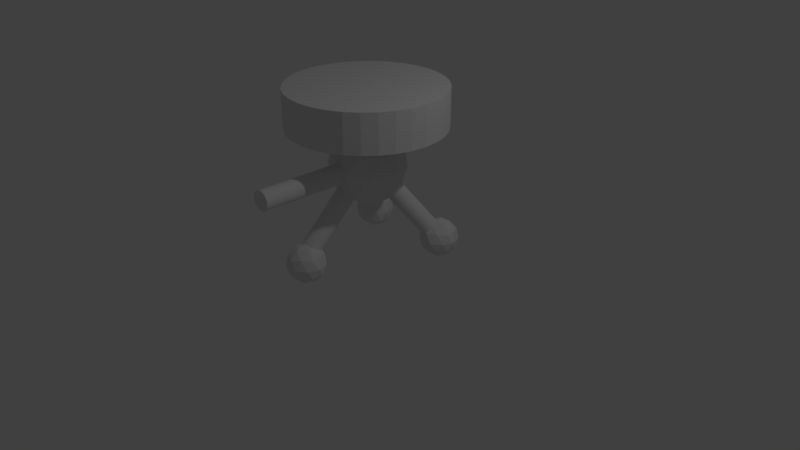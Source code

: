 # Source: FPSPlayerModel.blend  (saved by Blender 2.79.0; exported with 4.5.12 LTS)
import bpy
from mathutils import Matrix  # noqa: F401  (used for matrix-valued properties, if any)

bpy.ops.wm.read_factory_settings(use_empty=True)
scene = bpy.context.scene
scene.name = 'Scene'

# ---- collections
col_collection_1 = bpy.data.collections.new('Collection 1'); scene.collection.children.link(col_collection_1)

# ---- world
world_world = bpy.data.worlds.new('World'); scene.world = world_world
world_world.color = (0.05088, 0.05088, 0.05088)
world_world.use_sun_shadow = False
world_world.sun_shadow_jitter_overblur = 0.0
world_world.cycles.sampling_method = 'MANUAL'

# ---- cameras
cam_camera = bpy.data.cameras.new('Camera')
cam_camera.clip_end = 100.0
cam_camera.lens = 35.0
cam_camera.sensor_width = 32.0
cam_camera.sensor_height = 18.0
cam_camera.ortho_scale = 7.314
cam_camera.dof.focus_distance = 0.0
cam_camera.dof.aperture_fstop = 128.0

# ---- lights
light_lamp = bpy.data.lights.new('Lamp', 'POINT')
light_lamp.transmission_factor = 0.0
light_lamp.cutoff_distance = 30.0
light_lamp.energy = 100.0
light_lamp.shadow_buffer_clip_start = 1.001
light_lamp.shadow_soft_size = 0.1
light_lamp.shadow_maximum_resolution = 0.006
light_lamp.use_absolute_resolution = True

# ---- meshes
me_cylinder_004 = bpy.data.meshes.new('Cylinder.004')
me_cylinder_004.from_pydata([(-0.4441, -0.9529, -0.6077), (-0.00659, -0.2967, -0.2288), (-0.4462, -0.9641, -0.586), (-0.00867, -0.3078, -0.2071), (-0.4523, -0.9727, -0.5639), (-0.01483, -0.3165, -0.185), (-0.4623, -0.9785, -0.5423), (-0.02483, -0.3223, -0.1634), (-0.4758, -0.9812, -0.522), (-0.0383, -0.325, -0.1431), (-0.4922, -0.9808, -0.5038), (-0.0547, -0.3246, -0.1249), (-0.5109, -0.9772, -0.4884), (-0.07342, -0.321, -0.1095), (-0.5312, -0.9706, -0.4764), (-0.09372, -0.3144, -0.09747), (-0.5523, -0.9613, -0.4682), (-0.1148, -0.305, -0.0893), (-0.5735, -0.9495, -0.4642), (-0.136, -0.2933, -0.08528), (-0.5938, -0.9358, -0.4645), (-0.1563, -0.2796, -0.08558), (-0.6125, -0.9207, -0.4691), (-0.175, -0.2644, -0.09018), (-0.6289, -0.9047, -0.4778), (-0.1914, -0.2485, -0.09891), (-0.6424, -0.8885, -0.4903), (-0.2049, -0.2322, -0.1114), (-0.6524, -0.8727, -0.5061), (-0.2149, -0.2164, -0.1273), (-0.6585, -0.8579, -0.5247), (-0.221, -0.2016, -0.1458), (-0.6606, -0.8447, -0.5452), (-0.2231, -0.1884, -0.1663), (-0.6585, -0.8335, -0.5669), (-0.221, -0.1773, -0.188), (-0.6524, -0.8249, -0.589), (-0.2149, -0.1686, -0.2101), (-0.6424, -0.8191, -0.6106), (-0.2049, -0.1628, -0.2317), (-0.6289, -0.8163, -0.6309), (-0.1914, -0.1601, -0.252), (-0.6125, -0.8167, -0.6491), (-0.175, -0.1605, -0.2702), (-0.5938, -0.8203, -0.6645), (-0.1563, -0.1641, -0.2856), (-0.5735, -0.8269, -0.6765), (-0.136, -0.1707, -0.2976), (-0.5523, -0.8363, -0.6847), (-0.1148, -0.18, -0.3058), (-0.5312, -0.848, -0.6887), (-0.09372, -0.1918, -0.3098), (-0.5109, -0.8618, -0.6884), (-0.07342, -0.2055, -0.3095), (-0.4922, -0.8769, -0.6838), (-0.0547, -0.2206, -0.3049), (-0.4758, -0.8929, -0.6751), (-0.0383, -0.2366, -0.2962), (-0.4623, -0.9091, -0.6626), (-0.02483, -0.2528, -0.2837), (-0.4523, -0.9249, -0.6467), (-0.01483, -0.2686, -0.2678), (-0.4462, -0.9397, -0.6282), (-0.00867, -0.2834, -0.2493), (0.6606, -0.8447, -0.5452), (0.2231, -0.1884, -0.1663), (0.6585, -0.8579, -0.5247), (0.221, -0.2016, -0.1458), (0.6524, -0.8727, -0.5061), (0.2149, -0.2164, -0.1273), (0.6424, -0.8885, -0.4903), (0.2049, -0.2322, -0.1114), (0.6289, -0.9047, -0.4778), (0.1914, -0.2485, -0.09891), (0.6125, -0.9207, -0.4691), (0.175, -0.2644, -0.09018), (0.5938, -0.9358, -0.4645), (0.1563, -0.2796, -0.08558), (0.5735, -0.9495, -0.4642), (0.136, -0.2933, -0.08528), (0.5523, -0.9613, -0.4682), (0.1148, -0.305, -0.0893), (0.5312, -0.9706, -0.4764), (0.09372, -0.3144, -0.09747), (0.5109, -0.9772, -0.4884), (0.07342, -0.321, -0.1095), (0.4922, -0.9808, -0.5038), (0.0547, -0.3246, -0.1249), (0.4758, -0.9812, -0.522), (0.0383, -0.325, -0.1431), (0.4623, -0.9785, -0.5423), (0.02483, -0.3223, -0.1634), (0.4523, -0.9727, -0.5639), (0.01483, -0.3165, -0.185), (0.4462, -0.9641, -0.586), (0.00867, -0.3078, -0.2071), (0.4441, -0.9529, -0.6077), (0.00659, -0.2967, -0.2288), (0.4462, -0.9397, -0.6282), (0.00867, -0.2834, -0.2493), (0.4523, -0.9249, -0.6467), (0.01483, -0.2686, -0.2678), (0.4623, -0.9091, -0.6626), (0.02483, -0.2528, -0.2837), (0.4758, -0.8929, -0.6751), (0.0383, -0.2366, -0.2962), (0.4922, -0.8769, -0.6838), (0.0547, -0.2206, -0.3049), (0.5109, -0.8618, -0.6884), (0.07342, -0.2055, -0.3095), (0.5312, -0.848, -0.6887), (0.09372, -0.1918, -0.3098), (0.5523, -0.8363, -0.6847), (0.1148, -0.18, -0.3058), (0.5735, -0.8269, -0.6765), (0.136, -0.1707, -0.2976), (0.5938, -0.8203, -0.6645), (0.1563, -0.1641, -0.2856), (0.6125, -0.8167, -0.6491), (0.175, -0.1605, -0.2702), (0.6289, -0.8163, -0.6309), (0.1914, -0.1601, -0.252), (0.6424, -0.8191, -0.6106), (0.2049, -0.1628, -0.2317), (0.6524, -0.8249, -0.589), (0.2149, -0.1686, -0.2101), (0.6585, -0.8335, -0.5669), (0.221, -0.1773, -0.188), (0.125, -1.624e-07, 0.08251), (0.125, -1.624e-07, 1.583), (0.1226, -0.02439, 0.08251), (0.1226, -0.02439, 1.583), (0.1155, -0.04784, 0.08251), (0.1155, -0.04784, 1.583), (0.1039, -0.06945, 0.08251), (0.1039, -0.06945, 1.583), (0.08839, -0.08839, 0.08251), (0.08839, -0.08839, 1.583), (0.06945, -0.1039, 0.08251), (0.06945, -0.1039, 1.583), (0.04784, -0.1155, 0.08251), (0.04784, -0.1155, 1.583), (0.02439, -0.1226, 0.08251), (0.02439, -0.1226, 1.583), (5.242e-08, -0.125, 0.08251), (1.657e-07, -0.125, 1.583), (-0.02439, -0.1226, 0.08251), (-0.02439, -0.1226, 1.583), (-0.04784, -0.1155, 0.08251), (-0.04784, -0.1155, 1.583), (-0.06945, -0.1039, 0.08251), (-0.06945, -0.1039, 1.583), (-0.08839, -0.08839, 0.08251), (-0.08839, -0.08839, 1.583), (-0.1039, -0.06945, 0.08251), (-0.1039, -0.06945, 1.583), (-0.1155, -0.04784, 0.08251), (-0.1155, -0.04784, 1.583), (-0.1226, -0.02439, 0.08251), (-0.1226, -0.02439, 1.583), (-0.125, -1.356e-07, 0.08251), (-0.125, -1.952e-07, 1.583), (-0.1226, 0.02439, 0.08251), (-0.1226, 0.02439, 1.583), (-0.1155, 0.04784, 0.08251), (-0.1155, 0.04784, 1.583), (-0.1039, 0.06945, 0.08251), (-0.1039, 0.06945, 1.583), (-0.08839, 0.08839, 0.08251), (-0.08839, 0.08839, 1.583), (-0.06945, 0.1039, 0.08251), (-0.06945, 0.1039, 1.583), (-0.04784, 0.1155, 0.08251), (-0.04784, 0.1155, 1.583), (-0.02439, 0.1226, 0.08251), (-0.02439, 0.1226, 1.583), (1.09e-07, 0.125, 0.08251), (2.521e-07, 0.125, 1.583), (0.02439, 0.1226, 0.08251), (0.02439, 0.1226, 1.583), (0.04784, 0.1155, 0.08251), (0.04784, 0.1155, 1.583), (0.06945, 0.1039, 0.08251), (0.06945, 0.1039, 1.583), (0.08839, 0.08839, 0.08251), (0.08839, 0.08839, 1.583), (0.1039, 0.06945, 0.08251), (0.1039, 0.06945, 1.583), (0.1155, 0.04784, 0.08251), (0.1155, 0.04784, 1.583), (0.1226, 0.02439, 0.08251), (0.1226, 0.02439, 1.583), (0.1157, -0.8698, 0.9372), (0.1339, -0.2503, 0.3195), (0.1146, -0.8525, 0.9545), (0.1328, -0.233, 0.3368), (0.1088, -0.8356, 0.9712), (0.1269, -0.2161, 0.3536), (0.09844, -0.8197, 0.9868), (0.1166, -0.2002, 0.3691), (0.08395, -0.8056, 1.001), (0.1021, -0.1861, 0.3829), (0.06587, -0.7936, 1.012), (0.08402, -0.1741, 0.3944), (0.04492, -0.7843, 1.021), (0.06307, -0.1649, 0.403), (0.0219, -0.7781, 1.026), (0.04004, -0.1586, 0.4086), (-0.002317, -0.7751, 1.029), (0.01582, -0.1556, 0.4109), (-0.02679, -0.7755, 1.027), (-0.008651, -0.156, 0.4098), (-0.05059, -0.7793, 1.023), (-0.03245, -0.1598, 0.4053), (-0.07278, -0.7863, 1.015), (-0.05464, -0.1668, 0.3976), (-0.09254, -0.7962, 1.005), (-0.07439, -0.1767, 0.3871), (-0.1091, -0.8088, 0.9917), (-0.09094, -0.1893, 0.374), (-0.1218, -0.8234, 0.9767), (-0.1036, -0.2039, 0.359), (-0.1301, -0.8395, 0.9603), (-0.112, -0.22, 0.3426), (-0.1339, -0.8565, 0.9431), (-0.1157, -0.2371, 0.3254), (-0.1328, -0.8738, 0.9257), (-0.1146, -0.2544, 0.3081), (-0.1269, -0.8907, 0.909), (-0.1088, -0.2712, 0.2913), (-0.1166, -0.9066, 0.8934), (-0.09844, -0.2871, 0.2757), (-0.1021, -0.9207, 0.8796), (-0.08394, -0.3012, 0.2619), (-0.08402, -0.9327, 0.8682), (-0.06587, -0.3132, 0.2505), (-0.06306, -0.942, 0.8595), (-0.04492, -0.3225, 0.2418), (-0.04004, -0.9482, 0.8539), (-0.0219, -0.3287, 0.2362), (-0.01582, -0.9512, 0.8516), (0.002317, -0.3317, 0.2339), (0.008652, -0.9508, 0.8527), (0.02679, -0.3313, 0.2351), (0.03245, -0.947, 0.8572), (0.05059, -0.3275, 0.2395), (0.05464, -0.94, 0.8649), (0.07279, -0.3205, 0.2472), (0.07439, -0.9301, 0.8754), (0.09254, -0.3106, 0.2578), (0.09094, -0.9175, 0.8885), (0.1091, -0.2981, 0.2708), (0.1036, -0.9029, 0.9035), (0.1218, -0.2834, 0.2858), (0.112, -0.8868, 0.9199), (0.1301, -0.2673, 0.3023), (6.557e-08, -0.5, 1.65e-15), (-0.2629, -0.2236, 0.3618), (-0.4253, -0.2236, -0.1382), (-4.441e-09, -0.2236, -0.4472), (0.4253, -0.2236, -0.1382), (0.2629, -0.2236, 0.3618), (-0.4253, 0.2236, 0.1382), (-0.2629, 0.2236, -0.3618), (0.2629, 0.2236, -0.3618), (0.4253, 0.2236, 0.1382), (3.424e-08, 0.2236, 0.4472), (-6.557e-08, 0.5, -5.96e-08), (-0.25, -0.4253, -0.08123), (-0.1545, -0.4253, 0.2127), (-0.4045, -0.2629, 0.1314), (9.638e-08, -0.2629, 0.4253), (0.1545, -0.4253, 0.2127), (3.593e-08, -0.4253, -0.2629), (-0.25, -0.2629, -0.3441), (0.25, -0.4253, -0.08123), (0.25, -0.2629, -0.3441), (0.4045, -0.2629, 0.1314), (-0.1545, -7.987e-08, 0.4755), (0.1545, -3.934e-08, 0.4755), (-0.5, -1.252e-07, 3.775e-08), (-0.4045, -1.126e-07, 0.2939), (-0.1545, -2.026e-08, -0.4755), (-0.4045, -5.304e-08, -0.2939), (0.4045, 5.304e-08, -0.2939), (0.1545, 7.987e-08, -0.4755), (0.4045, -6.56e-09, 0.2939), (0.5, 6.557e-08, -3.775e-08), (-0.25, 0.2629, 0.3441), (-0.4045, 0.2629, -0.1314), (-3.678e-08, 0.2629, -0.4253), (0.4045, 0.2629, -0.1314), (0.25, 0.2629, 0.3441), (-0.25, 0.4253, 0.08123), (-3.593e-08, 0.4253, 0.2629), (-0.1545, 0.4253, -0.2127), (0.1545, 0.4253, -0.2127), (0.25, 0.4253, 0.08123), (2.394e-07, -1.25, 1.0), (-0.1314, -1.112, 1.181), (-0.2127, -1.112, 0.9309), (2.044e-07, -1.112, 0.7764), (0.2127, -1.112, 0.9309), (0.1314, -1.112, 1.181), (-0.2127, -0.8882, 1.069), (-0.1314, -0.8882, 0.8191), (0.1314, -0.8882, 0.8191), (0.2127, -0.8882, 1.069), (2.089e-07, -0.8882, 1.224), (2.037e-07, -0.75, 1.0), (-0.125, -1.213, 0.9594), (-0.07725, -1.213, 1.106), (-0.2023, -1.131, 1.066), (2.399e-07, -1.131, 1.213), (0.07725, -1.213, 1.106), (1.948e-07, -1.213, 0.8686), (-0.125, -1.131, 0.828), (0.125, -1.213, 0.9594), (0.125, -1.131, 0.828), (0.2023, -1.131, 1.066), (-0.07725, -1.0, 1.238), (0.07725, -1.0, 1.238), (-0.25, -1.0, 1.0), (-0.2023, -1.0, 1.147), (-0.07725, -1.0, 0.7622), (-0.2023, -1.0, 0.8531), (0.2023, -1.0, 0.8531), (0.07725, -1.0, 0.7622), (0.2023, -1.0, 1.147), (0.25, -1.0, 1.0), (-0.125, -0.8686, 1.172), (-0.2023, -0.8686, 0.9343), (1.733e-07, -0.8686, 0.7873), (0.2023, -0.8686, 0.9343), (0.125, -0.8686, 1.172), (-0.125, -0.7873, 1.041), (1.887e-07, -0.7873, 1.131), (-0.07725, -0.7873, 0.8937), (0.07725, -0.7873, 0.8937), (0.125, -0.7873, 1.041), (1.0, 0.5, -1.351e-07), (1.0, 1.0, -1.053e-07), (0.9808, 0.5, 0.1951), (0.9808, 1.0, 0.1951), (0.9239, 0.5, 0.3827), (0.9239, 1.0, 0.3827), (0.8315, 0.5, 0.5556), (0.8315, 1.0, 0.5556), (0.7071, 0.5, 0.7071), (0.7071, 1.0, 0.7071), (0.5556, 0.5, 0.8315), (0.5556, 1.0, 0.8315), (0.3827, 0.5, 0.9239), (0.3827, 1.0, 0.9239), (0.1951, 0.5, 0.9808), (0.1951, 1.0, 0.9808), (1.589e-07, 0.5, 1.0), (-5.564e-08, 1.0, 1.0), (-0.1951, 0.5, 0.9808), (-0.1951, 1.0, 0.9808), (-0.3827, 0.5, 0.9239), (-0.3827, 1.0, 0.9239), (-0.5556, 0.5, 0.8315), (-0.5556, 1.0, 0.8315), (-0.7071, 0.5, 0.7071), (-0.7071, 1.0, 0.7071), (-0.8315, 0.5, 0.5556), (-0.8315, 1.0, 0.5556), (-0.9239, 0.5, 0.3827), (-0.9239, 1.0, 0.3827), (-0.9808, 0.5, 0.1951), (-0.9808, 1.0, 0.1951), (-1.0, 0.5, -2.523e-07), (-1.0, 1.0, -2.821e-07), (-0.9808, 0.5, -0.1951), (-0.9808, 1.0, -0.1951), (-0.9239, 0.5, -0.3827), (-0.9239, 1.0, -0.3827), (-0.8315, 0.5, -0.5556), (-0.8315, 1.0, -0.5556), (-0.7071, 0.5, -0.7071), (-0.7071, 1.0, -0.7071), (-0.5556, 0.5, -0.8315), (-0.5556, 1.0, -0.8315), (-0.3827, 0.5, -0.9239), (-0.3827, 1.0, -0.9239), (-0.1951, 0.5, -0.9808), (-0.1951, 1.0, -0.9808), (8.722e-07, 0.5, -1.0), (8.364e-07, 1.0, -1.0), (0.1951, 0.5, -0.9808), (0.1951, 1.0, -0.9808), (0.3827, 0.5, -0.9239), (0.3827, 1.0, -0.9239), (0.5556, 0.5, -0.8315), (0.5556, 1.0, -0.8315), (0.7071, 0.5, -0.7071), (0.7071, 1.0, -0.7071), (0.8315, 0.5, -0.5556), (0.8315, 1.0, -0.5556), (0.9239, 0.5, -0.3827), (0.9239, 1.0, -0.3827), (0.9808, 0.5, -0.1951), (0.9808, 1.0, -0.1951), (0.61, -1.25, -0.65), (0.4786, -1.112, -0.4691), (0.3973, -1.112, -0.7191), (0.61, -1.112, -0.8736), (0.8227, -1.112, -0.7191), (0.7414, -1.112, -0.4691), (0.3973, -0.8882, -0.5809), (0.4786, -0.8882, -0.8309), (0.7414, -0.8882, -0.8309), (0.8227, -0.8882, -0.5809), (0.61, -0.8882, -0.4264), (0.61, -0.75, -0.65), (0.485, -1.213, -0.6906), (0.5327, -1.213, -0.5437), (0.4077, -1.131, -0.5843), (0.61, -1.131, -0.4373), (0.6873, -1.213, -0.5437), (0.61, -1.213, -0.7814), (0.485, -1.131, -0.822), (0.735, -1.213, -0.6906), (0.735, -1.131, -0.822), (0.8123, -1.131, -0.5843), (0.5327, -1.0, -0.4122), (0.6873, -1.0, -0.4122), (0.36, -1.0, -0.65), (0.4077, -1.0, -0.5031), (0.5327, -1.0, -0.8878), (0.4077, -1.0, -0.7969), (0.8123, -1.0, -0.7969), (0.6873, -1.0, -0.8878), (0.8123, -1.0, -0.5031), (0.86, -1.0, -0.65), (0.485, -0.8686, -0.478), (0.4077, -0.8686, -0.7157), (0.61, -0.8686, -0.8627), (0.8123, -0.8686, -0.7157), (0.735, -0.8686, -0.478), (0.485, -0.7873, -0.6094), (0.61, -0.7873, -0.5186), (0.5327, -0.7873, -0.7563), (0.6873, -0.7873, -0.7563), (0.735, -0.7873, -0.6094), (-0.61, -1.25, -0.65), (-0.7414, -1.112, -0.4691), (-0.8227, -1.112, -0.7191), (-0.61, -1.112, -0.8736), (-0.3973, -1.112, -0.7191), (-0.4786, -1.112, -0.4691), (-0.8227, -0.8882, -0.5809), (-0.7414, -0.8882, -0.8309), (-0.4786, -0.8882, -0.8309), (-0.3973, -0.8882, -0.5809), (-0.61, -0.8882, -0.4264), (-0.61, -0.75, -0.65), (-0.735, -1.213, -0.6906), (-0.6873, -1.213, -0.5437), (-0.8123, -1.131, -0.5843), (-0.61, -1.131, -0.4373), (-0.5327, -1.213, -0.5437), (-0.61, -1.213, -0.7814), (-0.735, -1.131, -0.822), (-0.485, -1.213, -0.6906), (-0.485, -1.131, -0.822), (-0.4077, -1.131, -0.5843), (-0.6873, -1.0, -0.4122), (-0.5327, -1.0, -0.4122), (-0.86, -1.0, -0.65), (-0.8123, -1.0, -0.5031), (-0.6873, -1.0, -0.8878), (-0.8123, -1.0, -0.7969), (-0.4077, -1.0, -0.7969), (-0.5327, -1.0, -0.8878), (-0.4077, -1.0, -0.5031), (-0.36, -1.0, -0.65), (-0.735, -0.8686, -0.478), (-0.8123, -0.8686, -0.7157), (-0.61, -0.8686, -0.8627), (-0.4077, -0.8686, -0.7157), (-0.485, -0.8686, -0.478), (-0.735, -0.7873, -0.6094), (-0.61, -0.7873, -0.5186), (-0.6873, -0.7873, -0.7563), (-0.5327, -0.7873, -0.7563), (-0.485, -0.7873, -0.6094)], [], [(0, 1, 3, 2), (2, 3, 5, 4), (4, 5, 7, 6), (6, 7, 9, 8), (8, 9, 11, 10), (10, 11, 13, 12), (12, 13, 15, 14), (14, 15, 17, 16), (16, 17, 19, 18), (18, 19, 21, 20), (20, 21, 23, 22), (22, 23, 25, 24), (24, 25, 27, 26), (26, 27, 29, 28), (28, 29, 31, 30), (30, 31, 33, 32), (32, 33, 35, 34), (34, 35, 37, 36), (36, 37, 39, 38), (38, 39, 41, 40), (40, 41, 43, 42), (42, 43, 45, 44), (44, 45, 47, 46), (46, 47, 49, 48), (48, 49, 51, 50), (50, 51, 53, 52), (52, 53, 55, 54), (54, 55, 57, 56), (56, 57, 59, 58), (58, 59, 61, 60), (3, 1, 63, 61, 59, 57, 55, 53, 51, 49, 47, 45, 43, 41, 39, 37, 35, 33, 31, 29, 27, 25, 23, 21, 19, 17, 15, 13, 11, 9, 7, 5), (60, 61, 63, 62), (62, 63, 1, 0), (0, 2, 4, 6, 8, 10, 12, 14, 16, 18, 20, 22, 24, 26, 28, 30, 32, 34, 36, 38, 40, 42, 44, 46, 48, 50, 52, 54, 56, 58, 60, 62), (64, 65, 67, 66), (66, 67, 69, 68), (68, 69, 71, 70), (70, 71, 73, 72), (72, 73, 75, 74), (74, 75, 77, 76), (76, 77, 79, 78), (78, 79, 81, 80), (80, 81, 83, 82), (82, 83, 85, 84), (84, 85, 87, 86), (86, 87, 89, 88), (88, 89, 91, 90), (90, 91, 93, 92), (92, 93, 95, 94), (94, 95, 97, 96), (96, 97, 99, 98), (98, 99, 101, 100), (100, 101, 103, 102), (102, 103, 105, 104), (104, 105, 107, 106), (106, 107, 109, 108), (108, 109, 111, 110), (110, 111, 113, 112), (112, 113, 115, 114), (114, 115, 117, 116), (116, 117, 119, 118), (118, 119, 121, 120), (120, 121, 123, 122), (122, 123, 125, 124), (67, 65, 127, 125, 123, 121, 119, 117, 115, 113, 111, 109, 107, 105, 103, 101, 99, 97, 95, 93, 91, 89, 87, 85, 83, 81, 79, 77, 75, 73, 71, 69), (124, 125, 127, 126), (126, 127, 65, 64), (64, 66, 68, 70, 72, 74, 76, 78, 80, 82, 84, 86, 88, 90, 92, 94, 96, 98, 100, 102, 104, 106, 108, 110, 112, 114, 116, 118, 120, 122, 124, 126), (128, 129, 131, 130), (130, 131, 133, 132), (132, 133, 135, 134), (134, 135, 137, 136), (136, 137, 139, 138), (138, 139, 141, 140), (140, 141, 143, 142), (142, 143, 145, 144), (144, 145, 147, 146), (146, 147, 149, 148), (148, 149, 151, 150), (150, 151, 153, 152), (152, 153, 155, 154), (154, 155, 157, 156), (156, 157, 159, 158), (158, 159, 161, 160), (160, 161, 163, 162), (162, 163, 165, 164), (164, 165, 167, 166), (166, 167, 169, 168), (168, 169, 171, 170), (170, 171, 173, 172), (172, 173, 175, 174), (174, 175, 177, 176), (176, 177, 179, 178), (178, 179, 181, 180), (180, 181, 183, 182), (182, 183, 185, 184), (184, 185, 187, 186), (186, 187, 189, 188), (131, 129, 191, 189, 187, 185, 183, 181, 179, 177, 175, 173, 171, 169, 167, 165, 163, 161, 159, 157, 155, 153, 151, 149, 147, 145, 143, 141, 139, 137, 135, 133), (188, 189, 191, 190), (190, 191, 129, 128), (128, 130, 132, 134, 136, 138, 140, 142, 144, 146, 148, 150, 152, 154, 156, 158, 160, 162, 164, 166, 168, 170, 172, 174, 176, 178, 180, 182, 184, 186, 188, 190), (192, 193, 195, 194), (194, 195, 197, 196), (196, 197, 199, 198), (198, 199, 201, 200), (200, 201, 203, 202), (202, 203, 205, 204), (204, 205, 207, 206), (206, 207, 209, 208), (208, 209, 211, 210), (210, 211, 213, 212), (212, 213, 215, 214), (214, 215, 217, 216), (216, 217, 219, 218), (218, 219, 221, 220), (220, 221, 223, 222), (222, 223, 225, 224), (224, 225, 227, 226), (226, 227, 229, 228), (228, 229, 231, 230), (230, 231, 233, 232), (232, 233, 235, 234), (234, 235, 237, 236), (236, 237, 239, 238), (238, 239, 241, 240), (240, 241, 243, 242), (242, 243, 245, 244), (244, 245, 247, 246), (246, 247, 249, 248), (248, 249, 251, 250), (250, 251, 253, 252), (195, 193, 255, 253, 251, 249, 247, 245, 243, 241, 239, 237, 235, 233, 231, 229, 227, 225, 223, 221, 219, 217, 215, 213, 211, 209, 207, 205, 203, 201, 199, 197), (252, 253, 255, 254), (254, 255, 193, 192), (192, 194, 196, 198, 200, 202, 204, 206, 208, 210, 212, 214, 216, 218, 220, 222, 224, 226, 228, 230, 232, 234, 236, 238, 240, 242, 244, 246, 248, 250, 252, 254), (256, 269, 268), (257, 269, 271), (256, 268, 273), (256, 273, 275), (256, 275, 272), (257, 271, 278), (258, 270, 280), (259, 274, 282), (260, 276, 284), (261, 277, 286), (257, 278, 281), (258, 280, 283), (259, 282, 285), (260, 284, 287), (261, 286, 279), (262, 288, 293), (263, 289, 295), (264, 290, 296), (265, 291, 297), (266, 292, 294), (294, 297, 267), (294, 292, 297), (292, 265, 297), (297, 296, 267), (297, 291, 296), (291, 264, 296), (296, 295, 267), (296, 290, 295), (290, 263, 295), (295, 293, 267), (295, 289, 293), (289, 262, 293), (293, 294, 267), (293, 288, 294), (288, 266, 294), (279, 292, 266), (279, 286, 292), (286, 265, 292), (287, 291, 265), (287, 284, 291), (284, 264, 291), (285, 290, 264), (285, 282, 290), (282, 263, 290), (283, 289, 263), (283, 280, 289), (280, 262, 289), (281, 288, 262), (281, 278, 288), (278, 266, 288), (286, 287, 265), (286, 277, 287), (277, 260, 287), (284, 285, 264), (284, 276, 285), (276, 259, 285), (282, 283, 263), (282, 274, 283), (274, 258, 283), (280, 281, 262), (280, 270, 281), (270, 257, 281), (278, 279, 266), (278, 271, 279), (271, 261, 279), (272, 277, 261), (272, 275, 277), (275, 260, 277), (275, 276, 260), (275, 273, 276), (273, 259, 276), (273, 274, 259), (273, 268, 274), (268, 258, 274), (271, 272, 261), (271, 269, 272), (269, 256, 272), (268, 270, 258), (268, 269, 270), (269, 257, 270), (298, 311, 310), (299, 311, 313), (298, 310, 315), (298, 315, 317), (298, 317, 314), (299, 313, 320), (300, 312, 322), (301, 316, 324), (302, 318, 326), (303, 319, 328), (299, 320, 323), (300, 322, 325), (301, 324, 327), (302, 326, 329), (303, 328, 321), (304, 330, 335), (305, 331, 337), (306, 332, 338), (307, 333, 339), (308, 334, 336), (336, 339, 309), (336, 334, 339), (334, 307, 339), (339, 338, 309), (339, 333, 338), (333, 306, 338), (338, 337, 309), (338, 332, 337), (332, 305, 337), (337, 335, 309), (337, 331, 335), (331, 304, 335), (335, 336, 309), (335, 330, 336), (330, 308, 336), (321, 334, 308), (321, 328, 334), (328, 307, 334), (329, 333, 307), (329, 326, 333), (326, 306, 333), (327, 332, 306), (327, 324, 332), (324, 305, 332), (325, 331, 305), (325, 322, 331), (322, 304, 331), (323, 330, 304), (323, 320, 330), (320, 308, 330), (328, 329, 307), (328, 319, 329), (319, 302, 329), (326, 327, 306), (326, 318, 327), (318, 301, 327), (324, 325, 305), (324, 316, 325), (316, 300, 325), (322, 323, 304), (322, 312, 323), (312, 299, 323), (320, 321, 308), (320, 313, 321), (313, 303, 321), (314, 319, 303), (314, 317, 319), (317, 302, 319), (317, 318, 302), (317, 315, 318), (315, 301, 318), (315, 316, 301), (315, 310, 316), (310, 300, 316), (313, 314, 303), (313, 311, 314), (311, 298, 314), (310, 312, 300), (310, 311, 312), (311, 299, 312), (340, 341, 343, 342), (342, 343, 345, 344), (344, 345, 347, 346), (346, 347, 349, 348), (348, 349, 351, 350), (350, 351, 353, 352), (352, 353, 355, 354), (354, 355, 357, 356), (356, 357, 359, 358), (358, 359, 361, 360), (360, 361, 363, 362), (362, 363, 365, 364), (364, 365, 367, 366), (366, 367, 369, 368), (368, 369, 371, 370), (370, 371, 373, 372), (372, 373, 375, 374), (374, 375, 377, 376), (376, 377, 379, 378), (378, 379, 381, 380), (380, 381, 383, 382), (382, 383, 385, 384), (384, 385, 387, 386), (386, 387, 389, 388), (388, 389, 391, 390), (390, 391, 393, 392), (392, 393, 395, 394), (394, 395, 397, 396), (396, 397, 399, 398), (398, 399, 401, 400), (343, 341, 403, 401, 399, 397, 395, 393, 391, 389, 387, 385, 383, 381, 379, 377, 375, 373, 371, 369, 367, 365, 363, 361, 359, 357, 355, 353, 351, 349, 347, 345), (400, 401, 403, 402), (402, 403, 341, 340), (340, 342, 344, 346, 348, 350, 352, 354, 356, 358, 360, 362, 364, 366, 368, 370, 372, 374, 376, 378, 380, 382, 384, 386, 388, 390, 392, 394, 396, 398, 400, 402), (404, 417, 416), (405, 417, 419), (404, 416, 421), (404, 421, 423), (404, 423, 420), (405, 419, 426), (406, 418, 428), (407, 422, 430), (408, 424, 432), (409, 425, 434), (405, 426, 429), (406, 428, 431), (407, 430, 433), (408, 432, 435), (409, 434, 427), (410, 436, 441), (411, 437, 443), (412, 438, 444), (413, 439, 445), (414, 440, 442), (442, 445, 415), (442, 440, 445), (440, 413, 445), (445, 444, 415), (445, 439, 444), (439, 412, 444), (444, 443, 415), (444, 438, 443), (438, 411, 443), (443, 441, 415), (443, 437, 441), (437, 410, 441), (441, 442, 415), (441, 436, 442), (436, 414, 442), (427, 440, 414), (427, 434, 440), (434, 413, 440), (435, 439, 413), (435, 432, 439), (432, 412, 439), (433, 438, 412), (433, 430, 438), (430, 411, 438), (431, 437, 411), (431, 428, 437), (428, 410, 437), (429, 436, 410), (429, 426, 436), (426, 414, 436), (434, 435, 413), (434, 425, 435), (425, 408, 435), (432, 433, 412), (432, 424, 433), (424, 407, 433), (430, 431, 411), (430, 422, 431), (422, 406, 431), (428, 429, 410), (428, 418, 429), (418, 405, 429), (426, 427, 414), (426, 419, 427), (419, 409, 427), (420, 425, 409), (420, 423, 425), (423, 408, 425), (423, 424, 408), (423, 421, 424), (421, 407, 424), (421, 422, 407), (421, 416, 422), (416, 406, 422), (419, 420, 409), (419, 417, 420), (417, 404, 420), (416, 418, 406), (416, 417, 418), (417, 405, 418), (446, 459, 458), (447, 459, 461), (446, 458, 463), (446, 463, 465), (446, 465, 462), (447, 461, 468), (448, 460, 470), (449, 464, 472), (450, 466, 474), (451, 467, 476), (447, 468, 471), (448, 470, 473), (449, 472, 475), (450, 474, 477), (451, 476, 469), (452, 478, 483), (453, 479, 485), (454, 480, 486), (455, 481, 487), (456, 482, 484), (484, 487, 457), (484, 482, 487), (482, 455, 487), (487, 486, 457), (487, 481, 486), (481, 454, 486), (486, 485, 457), (486, 480, 485), (480, 453, 485), (485, 483, 457), (485, 479, 483), (479, 452, 483), (483, 484, 457), (483, 478, 484), (478, 456, 484), (469, 482, 456), (469, 476, 482), (476, 455, 482), (477, 481, 455), (477, 474, 481), (474, 454, 481), (475, 480, 454), (475, 472, 480), (472, 453, 480), (473, 479, 453), (473, 470, 479), (470, 452, 479), (471, 478, 452), (471, 468, 478), (468, 456, 478), (476, 477, 455), (476, 467, 477), (467, 450, 477), (474, 475, 454), (474, 466, 475), (466, 449, 475), (472, 473, 453), (472, 464, 473), (464, 448, 473), (470, 471, 452), (470, 460, 471), (460, 447, 471), (468, 469, 456), (468, 461, 469), (461, 451, 469), (462, 467, 451), (462, 465, 467), (465, 450, 467), (465, 466, 450), (465, 463, 466), (463, 449, 466), (463, 464, 449), (463, 458, 464), (458, 448, 464), (461, 462, 451), (461, 459, 462), (459, 446, 462), (458, 460, 448), (458, 459, 460), (459, 447, 460)])
me_cylinder_004.use_remesh_preserve_volume = False
me_cylinder_004.use_remesh_preserve_attributes = False
me_cylinder_004.use_mirror_vertex_groups = False
me_cylinder_004.update()

# ---- objects
ob_lamp = bpy.data.objects.new('Lamp', light_lamp)
ob_camera = bpy.data.objects.new('Camera', cam_camera)
ob_fpsplayermodel = bpy.data.objects.new('FPSPlayerModel', me_cylinder_004)

# ---- transforms, parenting, visibility, modifiers, constraints
ob_lamp.location = (4.076, 1.005, 5.904)
ob_lamp.rotation_euler = (0.6503, 0.05522, 1.866)
ob_lamp.lock_rotations_4d = False
ob_lamp.empty_display_type = 'ARROWS'
ob_lamp.color = (0.0, 0.0, 0.0, 0.0)
ob_lamp.lineart.crease_threshold = 0.0
ob_camera.location = (7.481, -6.508, 5.344)
ob_camera.rotation_euler = (1.109, 0.0, 0.8149)
ob_camera.lock_rotations_4d = False
ob_camera.empty_display_type = 'ARROWS'
ob_camera.color = (0.0, 0.0, 0.0, 0.0)
ob_camera.display_type = 'WIRE'
ob_camera.lineart.crease_threshold = 0.0
ob_fpsplayermodel.location = (0.0, 0.0, 1.251)
ob_fpsplayermodel.rotation_euler = (1.571, -0.0, 0.0)
ob_fpsplayermodel.lineart.crease_threshold = 0.0

# ---- collection membership
col_collection_1.objects.link(ob_lamp)
col_collection_1.objects.link(ob_camera)
col_collection_1.objects.link(ob_fpsplayermodel)

# ---- scene / render settings (as saved in the file)
scene.camera = ob_camera
scene.frame_start = 1; scene.frame_end = 250; scene.frame_set(1)
scene.render.engine = 'BLENDER_EEVEE_NEXT'
scene.render.resolution_percentage = 50
scene.render.dither_intensity = 0.0
scene.cycles.use_denoising = False
scene.cycles.samples = 128
scene.cycles.sampling_pattern = 'TABULATED_SOBOL'
scene.cycles.use_adaptive_sampling = False
scene.cycles.use_light_tree = False
scene.cycles.blur_glossy = 0.0
scene.cycles.sample_clamp_indirect = 0.0
scene.view_settings.view_transform = 'Standard'
bpy.context.view_layer.update()
